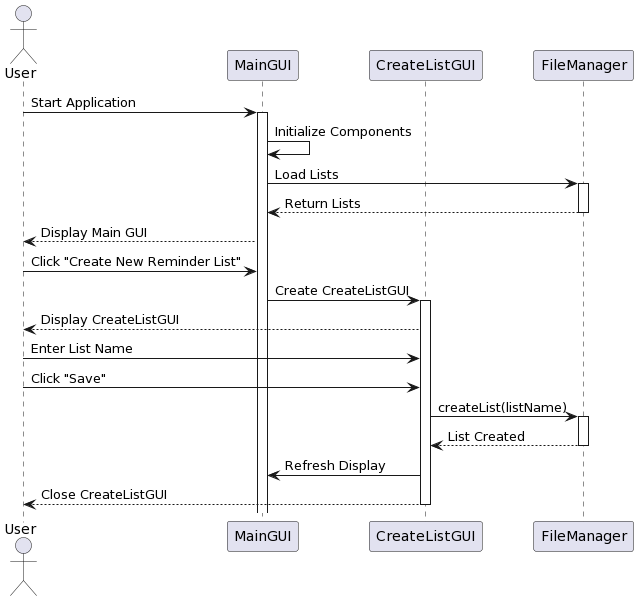

The diagram above was rendered by PlantUML. Its source (embedded in the PNG):
@startuml
actor User
participant "MainGUI" as M
participant "CreateListGUI" as C
participant "FileManager" as F

User -> M : Start Application
activate M
M -> M : Initialize Components
M -> F : Load Lists
activate F
F --> M : Return Lists
deactivate F
M --> User : Display Main GUI

User -> M : Click "Create New Reminder List"
M -> C : Create CreateListGUI
activate C
C --> User : Display CreateListGUI

User -> C : Enter List Name
User -> C : Click "Save"
C -> F : createList(listName)
activate F
F --> C : List Created
deactivate F
C -> M : Refresh Display
C --> User : Close CreateListGUI
deactivate C
@enduml